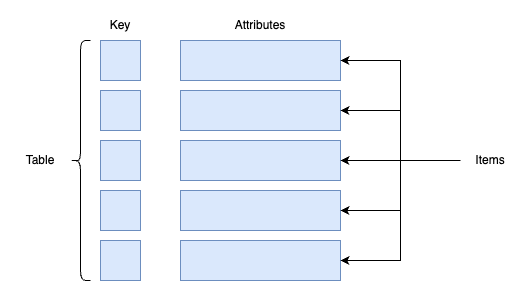

The diagram above was exported from draw.io. Its source (the exported page's mxGraphModel, read from the mxfile embedded in the PNG):
<mxGraphModel dx="889" dy="1395" grid="1" gridSize="10" guides="1" tooltips="1" connect="1" arrows="1" fold="1" page="1" pageScale="1" pageWidth="850" pageHeight="1100" math="0" shadow="0">
  <root>
    <mxCell id="0" />
    <mxCell id="1" parent="0" />
    <mxCell id="2" value="" style="rounded=0;whiteSpace=wrap;html=1;fillColor=#dae8fc;strokeColor=#6c8ebf;" vertex="1" parent="1">
      <mxGeometry x="120" y="240" width="40" height="40" as="geometry" />
    </mxCell>
    <mxCell id="3" value="Key" style="text;html=1;align=center;verticalAlign=middle;whiteSpace=wrap;rounded=0;" vertex="1" parent="1">
      <mxGeometry x="110" y="210" width="60" height="30" as="geometry" />
    </mxCell>
    <mxCell id="4" value="" style="rounded=0;whiteSpace=wrap;html=1;fillColor=#dae8fc;strokeColor=#6c8ebf;" vertex="1" parent="1">
      <mxGeometry x="200" y="240" width="160" height="40" as="geometry" />
    </mxCell>
    <mxCell id="5" value="Attributes" style="text;html=1;align=center;verticalAlign=middle;whiteSpace=wrap;rounded=0;" vertex="1" parent="1">
      <mxGeometry x="190" y="210" width="180" height="30" as="geometry" />
    </mxCell>
    <mxCell id="6" value="" style="rounded=0;whiteSpace=wrap;html=1;fillColor=#dae8fc;strokeColor=#6c8ebf;" vertex="1" parent="1">
      <mxGeometry x="120" y="290" width="40" height="40" as="geometry" />
    </mxCell>
    <mxCell id="7" value="" style="rounded=0;whiteSpace=wrap;html=1;fillColor=#dae8fc;strokeColor=#6c8ebf;" vertex="1" parent="1">
      <mxGeometry x="200" y="290" width="160" height="40" as="geometry" />
    </mxCell>
    <mxCell id="8" value="" style="rounded=0;whiteSpace=wrap;html=1;fillColor=#dae8fc;strokeColor=#6c8ebf;" vertex="1" parent="1">
      <mxGeometry x="120" y="340" width="40" height="40" as="geometry" />
    </mxCell>
    <mxCell id="9" value="" style="rounded=0;whiteSpace=wrap;html=1;fillColor=#dae8fc;strokeColor=#6c8ebf;" vertex="1" parent="1">
      <mxGeometry x="200" y="340" width="160" height="40" as="geometry" />
    </mxCell>
    <mxCell id="10" value="" style="rounded=0;whiteSpace=wrap;html=1;fillColor=#dae8fc;strokeColor=#6c8ebf;" vertex="1" parent="1">
      <mxGeometry x="120" y="390" width="40" height="40" as="geometry" />
    </mxCell>
    <mxCell id="11" value="" style="rounded=0;whiteSpace=wrap;html=1;fillColor=#dae8fc;strokeColor=#6c8ebf;" vertex="1" parent="1">
      <mxGeometry x="200" y="390" width="160" height="40" as="geometry" />
    </mxCell>
    <mxCell id="12" value="" style="rounded=0;whiteSpace=wrap;html=1;fillColor=#dae8fc;strokeColor=#6c8ebf;" vertex="1" parent="1">
      <mxGeometry x="120" y="440" width="40" height="40" as="geometry" />
    </mxCell>
    <mxCell id="13" value="" style="rounded=0;whiteSpace=wrap;html=1;fillColor=#dae8fc;strokeColor=#6c8ebf;" vertex="1" parent="1">
      <mxGeometry x="200" y="440" width="160" height="40" as="geometry" />
    </mxCell>
    <mxCell id="14" value="" style="shape=curlyBracket;whiteSpace=wrap;html=1;rounded=1;flipH=1;labelPosition=right;verticalLabelPosition=middle;align=left;verticalAlign=middle;direction=west;" vertex="1" parent="1">
      <mxGeometry x="90" y="240" width="20" height="240" as="geometry" />
    </mxCell>
    <mxCell id="15" value="Table" style="text;html=1;align=center;verticalAlign=middle;whiteSpace=wrap;rounded=0;" vertex="1" parent="1">
      <mxGeometry x="30" y="345" width="60" height="30" as="geometry" />
    </mxCell>
    <mxCell id="16" style="edgeStyle=orthogonalEdgeStyle;rounded=0;orthogonalLoop=1;jettySize=auto;html=1;exitX=0;exitY=0.5;exitDx=0;exitDy=0;entryX=1;entryY=0.5;entryDx=0;entryDy=0;" edge="1" source="21" target="4" parent="1">
      <mxGeometry relative="1" as="geometry" />
    </mxCell>
    <mxCell id="17" style="edgeStyle=orthogonalEdgeStyle;rounded=0;orthogonalLoop=1;jettySize=auto;html=1;exitX=0;exitY=0.5;exitDx=0;exitDy=0;entryX=1;entryY=0.5;entryDx=0;entryDy=0;" edge="1" source="21" target="7" parent="1">
      <mxGeometry relative="1" as="geometry" />
    </mxCell>
    <mxCell id="18" style="edgeStyle=orthogonalEdgeStyle;rounded=0;orthogonalLoop=1;jettySize=auto;html=1;exitX=0;exitY=0.5;exitDx=0;exitDy=0;entryX=1;entryY=0.5;entryDx=0;entryDy=0;" edge="1" source="21" target="9" parent="1">
      <mxGeometry relative="1" as="geometry" />
    </mxCell>
    <mxCell id="19" style="edgeStyle=orthogonalEdgeStyle;rounded=0;orthogonalLoop=1;jettySize=auto;html=1;entryX=1;entryY=0.5;entryDx=0;entryDy=0;" edge="1" source="21" target="11" parent="1">
      <mxGeometry relative="1" as="geometry" />
    </mxCell>
    <mxCell id="20" style="edgeStyle=orthogonalEdgeStyle;rounded=0;orthogonalLoop=1;jettySize=auto;html=1;entryX=1;entryY=0.5;entryDx=0;entryDy=0;" edge="1" source="21" target="13" parent="1">
      <mxGeometry relative="1" as="geometry" />
    </mxCell>
    <mxCell id="21" value="Items" style="text;html=1;align=center;verticalAlign=middle;whiteSpace=wrap;rounded=0;" vertex="1" parent="1">
      <mxGeometry x="480" y="345" width="60" height="30" as="geometry" />
    </mxCell>
  </root>
</mxGraphModel>